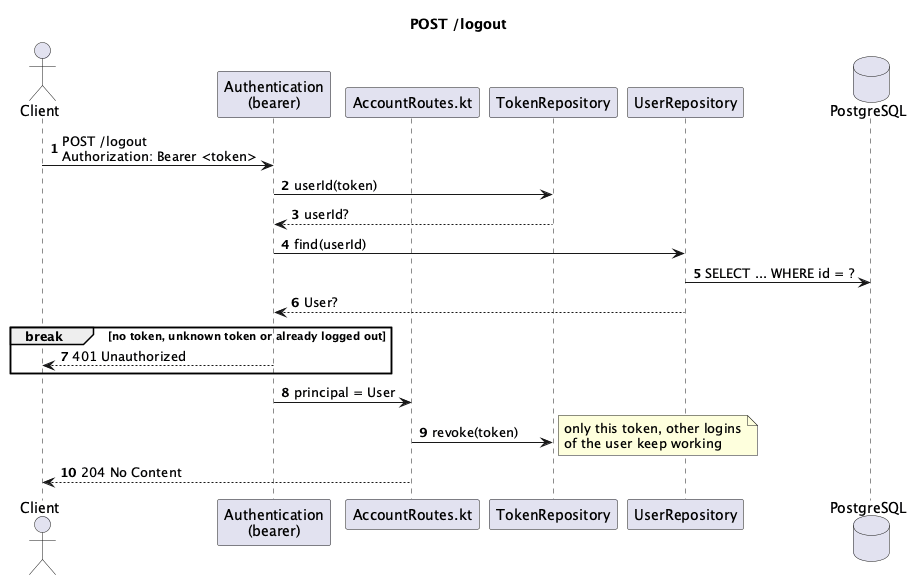

The diagram above was rendered by PlantUML. Its source (embedded in the PNG):
@startuml
title POST /logout
autonumber

actor Client
participant "Authentication\n(bearer)" as Auth
participant "AccountRoutes.kt" as Route
participant TokenRepository
participant UserRepository
database PostgreSQL

Client -> Auth : POST /logout\nAuthorization: Bearer <token>
Auth -> TokenRepository : userId(token)
TokenRepository --> Auth : userId?
Auth -> UserRepository : find(userId)
UserRepository -> PostgreSQL : SELECT ... WHERE id = ?
UserRepository --> Auth : User?
break no token, unknown token or already logged out
  Auth --> Client : 401 Unauthorized
end
Auth -> Route : principal = User

Route -> TokenRepository : revoke(token)
note right : only this token, other logins\nof the user keep working
Route --> Client : 204 No Content

@enduml